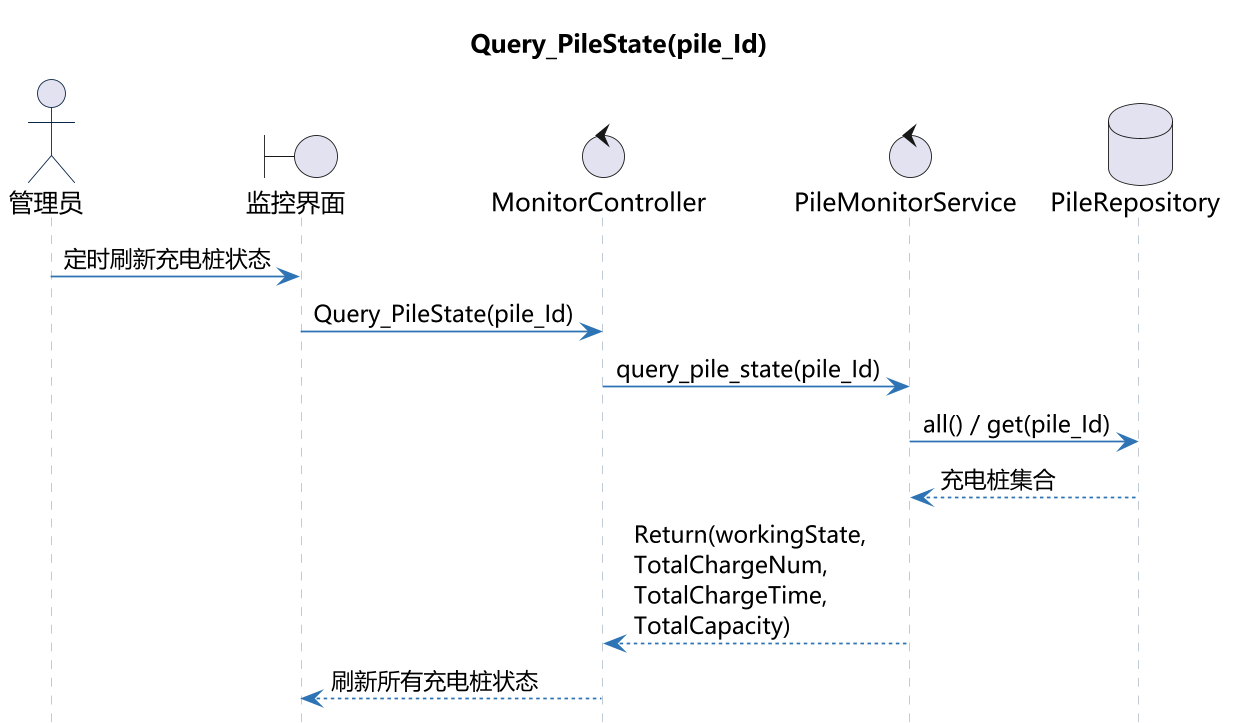

The diagram above was rendered by PlantUML. Its source (embedded in the PNG):
@startuml
skinparam dpi 170
skinparam backgroundColor white
skinparam defaultFontName "Microsoft YaHei"
skinparam shadowing false
skinparam roundcorner 8
skinparam maxMessageSize 200
skinparam sequence {
  ArrowColor #2E74B5
  ActorBorderColor #0B2545
  LifeLineBorderColor #B8C4D1
  LifeLineBackgroundColor #F7F9FC
  ParticipantBorderColor #2E74B5
  ParticipantBackgroundColor #E8EEF5
  ParticipantFontColor #0B2545
}
hide footbox

title Query_PileState(pile_Id)

actor "管理员" as A
boundary "监控界面" as UI
control "MonitorController" as C
control "PileMonitorService" as S
database "PileRepository" as R
A -> UI: 定时刷新充电桩状态
UI -> C: Query_PileState(pile_Id)
C -> S: query_pile_state(pile_Id)
S -> R: all() / get(pile_Id)
R --> S: 充电桩集合
S --> C: Return(workingState, TotalChargeNum, TotalChargeTime, TotalCapacity)
C --> UI: 刷新所有充电桩状态
@enduml